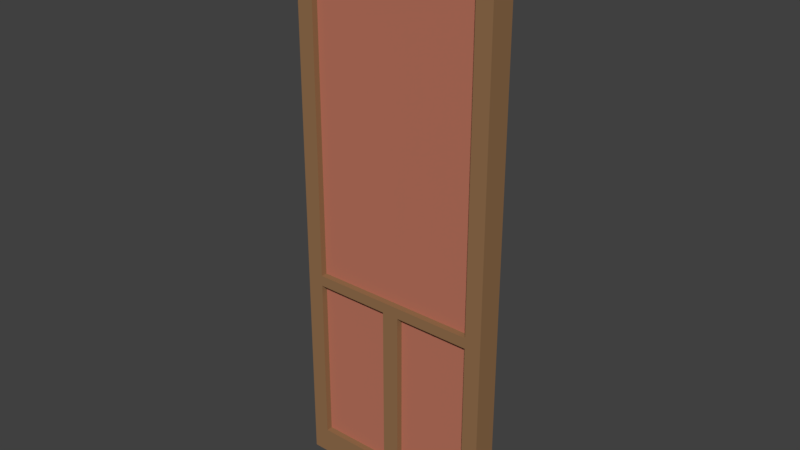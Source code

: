 # Source: lobbyDoorRight.blend  (saved by Blender 2.77.0; exported with 4.5.12 LTS)
import bpy
from mathutils import Matrix  # noqa: F401  (used for matrix-valued properties, if any)

bpy.ops.wm.read_factory_settings(use_empty=True)
scene = bpy.context.scene
scene.name = 'Scene'

# ---- collections
col_collection_1 = bpy.data.collections.new('Collection 1'); scene.collection.children.link(col_collection_1)

# ---- materials (node trees are filled in below, after node groups)
mat_tan = bpy.data.materials.new('Tan')
mat_tan.alpha_threshold = 0.0
mat_tan.use_transparent_shadow = False
mat_tan.diffuse_color = (0.5089, 0.4125, 0.3613, 1.0)
mat_tan.roughness = 0.5
mat_radiance = bpy.data.materials.new('Radiance')
mat_radiance.alpha_threshold = 0.0
mat_radiance.use_transparent_shadow = False
mat_radiance.diffuse_color = (0.5972, 0.4397, 0.08866, 1.0)
mat_radiance.roughness = 0.5
mat_jewel_blue = bpy.data.materials.new('Jewel Blue')
mat_jewel_blue.alpha_threshold = 0.0
mat_jewel_blue.use_transparent_shadow = False
mat_jewel_blue.diffuse_color = (0.2016, 0.4793, 0.8388, 1.0)
mat_jewel_blue.roughness = 0.5
mat_light_salmon = bpy.data.materials.new('Light Salmon')
mat_light_salmon.alpha_threshold = 0.0
mat_light_salmon.use_transparent_shadow = False
mat_light_salmon.diffuse_color = (0.552, 0.2502, 0.2122, 1.0)
mat_light_salmon.roughness = 0.5
mat_cana_green = bpy.data.materials.new('Cana Green')
mat_cana_green.alpha_threshold = 0.0
mat_cana_green.use_transparent_shadow = False
mat_cana_green.diffuse_color = (0.3419, 0.3564, 0.107, 1.0)
mat_cana_green.roughness = 0.5
mat_olive = bpy.data.materials.new('Olive')
mat_olive.alpha_threshold = 0.0
mat_olive.use_transparent_shadow = False
mat_olive.diffuse_color = (0.2086, 0.1946, 0.1144, 1.0)
mat_olive.roughness = 0.5
mat_khaki = bpy.data.materials.new('Khaki')
mat_khaki.alpha_threshold = 0.0
mat_khaki.use_transparent_shadow = False
mat_khaki.diffuse_color = (0.5089, 0.4125, 0.3613, 1.0)
mat_khaki.roughness = 0.5
mat_everfrost = bpy.data.materials.new('Everfrost')
mat_everfrost.alpha_threshold = 0.0
mat_everfrost.use_transparent_shadow = False
mat_everfrost.diffuse_color = (0.6376, 0.6724, 0.6308, 1.0)
mat_everfrost.roughness = 0.5
mat_khaki_001 = bpy.data.materials.new('Khaki.001')
mat_khaki_001.alpha_threshold = 0.0
mat_khaki_001.use_transparent_shadow = False
mat_khaki_001.diffuse_color = (0.162, 0.1384, 0.09084, 1.0)
mat_khaki_001.roughness = 0.5
mat_pearl_grey = bpy.data.materials.new('Pearl Grey')
mat_pearl_grey.alpha_threshold = 0.0
mat_pearl_grey.use_transparent_shadow = False
mat_pearl_grey.diffuse_color = (0.4125, 0.4508, 0.5089, 1.0)
mat_pearl_grey.roughness = 0.5
mat_sugar_cookie = bpy.data.materials.new('Sugar Cookie')
mat_sugar_cookie.alpha_threshold = 0.0
mat_sugar_cookie.use_transparent_shadow = False
mat_sugar_cookie.diffuse_color = (0.6867, 0.5776, 0.3864, 1.0)
mat_sugar_cookie.roughness = 0.5
mat_pecan_pie = bpy.data.materials.new('Pecan Pie')
mat_pecan_pie.alpha_threshold = 0.0
mat_pecan_pie.use_transparent_shadow = False
mat_pecan_pie.diffuse_color = (0.3968, 0.1559, 0.07819, 1.0)
mat_pecan_pie.roughness = 0.5
mat_deep_amber = bpy.data.materials.new('Deep Amber')
mat_deep_amber.alpha_threshold = 0.0
mat_deep_amber.use_transparent_shadow = False
mat_deep_amber.diffuse_color = (0.2961, 0.162, 0.07619, 1.0)
mat_deep_amber.roughness = 0.5
mat_deep_henna = bpy.data.materials.new('Deep Henna')
mat_deep_henna.alpha_threshold = 0.0
mat_deep_henna.use_transparent_shadow = False
mat_deep_henna.diffuse_color = (0.2582, 0.05286, 0.03434, 1.0)
mat_deep_henna.roughness = 0.5
mat_fire_brick = bpy.data.materials.new('Fire Brick')
mat_fire_brick.alpha_threshold = 0.0
mat_fire_brick.use_transparent_shadow = False
mat_fire_brick.diffuse_color = (0.2502, 0.06848, 0.05951, 1.0)
mat_fire_brick.roughness = 0.5
mat_powder_blue = bpy.data.materials.new('Powder Blue')
mat_powder_blue.alpha_threshold = 0.0
mat_powder_blue.use_transparent_shadow = False
mat_powder_blue.diffuse_color = (0.6308, 0.6795, 0.7231, 1.0)
mat_powder_blue.roughness = 0.5
mat_dark_shadow = bpy.data.materials.new('Dark Shadow')
mat_dark_shadow.alpha_threshold = 0.0
mat_dark_shadow.use_transparent_shadow = False
mat_dark_shadow.diffuse_color = (0.147, 0.1683, 0.2016, 1.0)
mat_dark_shadow.roughness = 0.5
mat_terracota = bpy.data.materials.new('Terracota')
mat_terracota.alpha_threshold = 0.0
mat_terracota.use_transparent_shadow = False
mat_terracota.diffuse_color = (0.5089, 0.1779, 0.1144, 1.0)
mat_terracota.roughness = 0.5

# ---- material node trees

# ---- world
world_world = bpy.data.worlds.new('World'); scene.world = world_world
world_world.color = (0.05088, 0.05088, 0.05088)
world_world.use_sun_shadow = False
world_world.sun_shadow_jitter_overblur = 0.0
world_world.cycles.sampling_method = 'MANUAL'

# ---- meshes
me_plane_002 = bpy.data.meshes.new('Plane.002')
me_plane_002.from_pydata([(0.1333, 0.25, 0.02), (0.1333, -5.96e-08, 0.02), (-1.192e-07, 0.25, 0.02), (-1.192e-07, -5.96e-08, 0.02), (0.1225, 0.2414, 0.02), (0.1225, 0.01166, 0.02), (0.01083, 0.2414, 0.02), (0.01083, 0.01166, 0.02), (-1.192e-07, 0.25, 0.0), (0.1333, 0.25, 0.0), (0.1333, -5.96e-08, 0.0), (-1.192e-07, -5.96e-08, 0.0), (0.1225, 0.01166, 0.0), (0.07225, 0.01166, 0.0), (0.1225, 0.09138, 0.0), (0.1225, 0.2414, 0.0), (0.1225, 0.08666, 0.0), (0.07225, 0.08666, 0.0), (0.01083, 0.2414, 0.0), (0.01083, 0.09138, 0.0), (0.06108, 0.01166, 0.0), (0.01083, 0.01166, 0.0), (0.06108, 0.08666, 0.0), (0.01083, 0.08666, 0.0), (0.1225, 0.2414, 0.0225), (0.01083, 0.2414, 0.0225), (0.01083, 0.01166, 0.0225), (0.1225, 0.01166, 0.0225), (0.1225, 0.01166, 0.005), (0.07225, 0.01166, 0.005), (0.1225, 0.09138, 0.005), (0.1225, 0.2414, 0.005), (0.1225, 0.08666, 0.005), (0.07225, 0.08666, 0.005), (0.01083, 0.2414, 0.005), (0.01083, 0.09138, 0.005), (0.06108, 0.01166, 0.005), (0.01083, 0.01166, 0.005), (0.06108, 0.08666, 0.005), (0.01083, 0.08666, 0.005)], [], [(2, 3, 7, 6), (22, 20, 36, 38), (16, 12, 28, 32), (14, 19, 35, 30), (18, 19, 14, 16, 17, 13, 20, 22, 23, 21, 11, 8, 9, 15), (9, 10, 11, 21, 20, 13, 12, 16, 14, 15), (1, 3, 11, 10), (2, 0, 9, 8), (3, 2, 8, 11), (0, 1, 10, 9), (3, 1, 5, 7), (5, 4, 24, 27), (2, 6, 4, 0), (0, 4, 5, 1), (27, 24, 25, 26), (7, 5, 27, 26), (6, 7, 26, 25), (4, 6, 25, 24), (28, 29, 33, 32), (30, 35, 34, 31), (36, 37, 39, 38), (15, 14, 30, 31), (20, 21, 37, 36), (19, 18, 34, 35), (17, 16, 32, 33), (23, 22, 38, 39), (18, 15, 31, 34), (13, 17, 33, 29), (21, 23, 39, 37), (12, 13, 29, 28)])
me_plane_002.polygons.foreach_set('material_index', [12, 12, 12, 12, 12, 12, 12, 12, 12, 12, 12, 12, 12, 12, 17, 12, 12, 12, 17, 17, 17, 12, 12, 12, 12, 12, 12, 12, 12, 12])
me_plane_002.materials.append(mat_tan)
me_plane_002.materials.append(mat_radiance)
me_plane_002.materials.append(mat_jewel_blue)
me_plane_002.materials.append(mat_light_salmon)
me_plane_002.materials.append(mat_cana_green)
me_plane_002.materials.append(mat_olive)
me_plane_002.materials.append(mat_khaki)
me_plane_002.materials.append(mat_everfrost)
me_plane_002.materials.append(mat_khaki_001)
me_plane_002.materials.append(mat_pearl_grey)
me_plane_002.materials.append(mat_sugar_cookie)
me_plane_002.materials.append(mat_pecan_pie)
me_plane_002.materials.append(mat_deep_amber)
me_plane_002.materials.append(mat_deep_henna)
me_plane_002.materials.append(mat_fire_brick)
me_plane_002.materials.append(mat_powder_blue)
me_plane_002.materials.append(mat_dark_shadow)
me_plane_002.materials.append(mat_terracota)
me_plane_002.use_remesh_preserve_volume = False
me_plane_002.use_remesh_preserve_attributes = False
me_plane_002.use_mirror_vertex_groups = False
me_plane_002.update()

# ---- objects
ob_doorright = bpy.data.objects.new('DoorRight', me_plane_002)

# ---- transforms, parenting, visibility, modifiers, constraints
ob_doorright.location = (1.558, 0.08554, 0.04632)
ob_doorright.rotation_euler = (1.571, -0.0, 3.142)
ob_doorright.scale = (12.0, 18.0, 10.0)
ob_doorright.lineart.crease_threshold = 0.0

# ---- collection membership
col_collection_1.objects.link(ob_doorright)

# ---- scene / render settings (as saved in the file)
scene.frame_start = 1; scene.frame_end = 250; scene.frame_set(1)
scene.render.engine = 'BLENDER_EEVEE_NEXT'
scene.render.resolution_percentage = 50
scene.render.dither_intensity = 0.0
scene.cycles.use_denoising = False
scene.cycles.samples = 128
scene.cycles.sampling_pattern = 'TABULATED_SOBOL'
scene.cycles.light_sampling_threshold = 0.0
scene.cycles.use_adaptive_sampling = False
scene.cycles.use_light_tree = False
scene.cycles.blur_glossy = 0.0
scene.cycles.sample_clamp_indirect = 0.0
scene.view_settings.view_transform = 'Standard'
bpy.context.view_layer.update()

# ---- added for rendering (the .blend has no active camera and no usable light): camera, sun
cam_auto = bpy.data.cameras.new('AutoCamera')
cam_auto.lens = 50.0
cam_auto.sensor_width = 36.0
cam_auto.clip_end = 1000.0
ob_auto_camera = bpy.data.objects.new('AutoCamera', cam_auto)
scene.collection.objects.link(ob_auto_camera)
ob_auto_camera.location = (5.18179, -5.11046, 5.83533)
ob_auto_camera.rotation_euler = (1.09748, -7.21219e-08, 0.694738)
scene.camera = ob_auto_camera
light_auto_sun = bpy.data.lights.new('AutoSun', 'SUN')
light_auto_sun.energy = 3.0
light_auto_sun.angle = 0.0523599
ob_auto_sun = bpy.data.objects.new('AutoSun', light_auto_sun)
scene.collection.objects.link(ob_auto_sun)
ob_auto_sun.rotation_euler = (0.872665, 0.174533, 0.523599)
bpy.context.view_layer.update()
